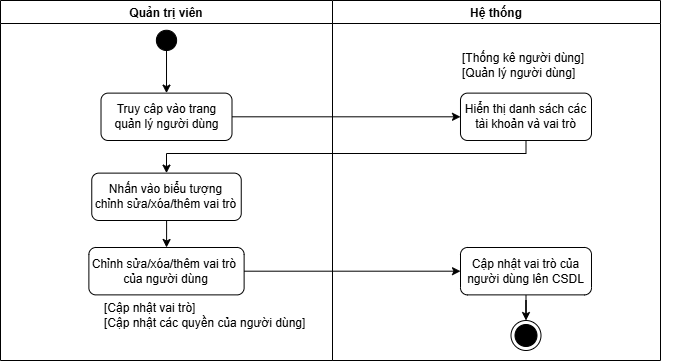

The diagram above was exported from draw.io. Its source (the exported page's mxGraphModel, read from the mxfile embedded in the PNG):
<mxGraphModel dx="1579" dy="810" grid="1" gridSize="10" guides="1" tooltips="1" connect="1" arrows="1" fold="1" page="1" pageScale="1" pageWidth="827" pageHeight="1169" math="0" shadow="0">
  <root>
    <mxCell id="0" />
    <mxCell id="1" parent="0" />
    <mxCell id="TvYJGCKfZiwM7kN1OF6K-1" value="Quản trị viên" style="swimlane;" vertex="1" parent="1">
      <mxGeometry x="420" y="340" width="332" height="360" as="geometry" />
    </mxCell>
    <mxCell id="TvYJGCKfZiwM7kN1OF6K-2" style="edgeStyle=orthogonalEdgeStyle;rounded=0;orthogonalLoop=1;jettySize=auto;html=1;entryX=0.5;entryY=0;entryDx=0;entryDy=0;" edge="1" parent="TvYJGCKfZiwM7kN1OF6K-1" source="TvYJGCKfZiwM7kN1OF6K-3" target="TvYJGCKfZiwM7kN1OF6K-4">
      <mxGeometry relative="1" as="geometry" />
    </mxCell>
    <mxCell id="TvYJGCKfZiwM7kN1OF6K-3" value="" style="verticalLabelPosition=bottom;verticalAlign=top;html=1;shape=mxgraph.flowchart.on-page_reference;fillColor=#000000;" vertex="1" parent="TvYJGCKfZiwM7kN1OF6K-1">
      <mxGeometry x="155.89" y="29.769999999999996" width="20.23" height="20.23" as="geometry" />
    </mxCell>
    <mxCell id="TvYJGCKfZiwM7kN1OF6K-4" value="Truy câp vào trang quản lý người dùng" style="rounded=1;whiteSpace=wrap;html=1;" vertex="1" parent="TvYJGCKfZiwM7kN1OF6K-1">
      <mxGeometry x="100.51" y="92.62" width="130.99" height="47.38" as="geometry" />
    </mxCell>
    <mxCell id="TvYJGCKfZiwM7kN1OF6K-5" style="edgeStyle=orthogonalEdgeStyle;rounded=0;orthogonalLoop=1;jettySize=auto;html=1;entryX=0.5;entryY=0;entryDx=0;entryDy=0;" edge="1" parent="TvYJGCKfZiwM7kN1OF6K-1" source="TvYJGCKfZiwM7kN1OF6K-6" target="TvYJGCKfZiwM7kN1OF6K-7">
      <mxGeometry relative="1" as="geometry" />
    </mxCell>
    <mxCell id="TvYJGCKfZiwM7kN1OF6K-6" value="Nhấn vào biểu tượng&lt;br&gt;chỉnh sửa/xóa/thêm vai trò" style="rounded=1;whiteSpace=wrap;html=1;" vertex="1" parent="TvYJGCKfZiwM7kN1OF6K-1">
      <mxGeometry x="91.26" y="172.62" width="149.49" height="47.38" as="geometry" />
    </mxCell>
    <mxCell id="TvYJGCKfZiwM7kN1OF6K-7" value="Chỉnh sửa/xóa/thêm&amp;nbsp;&lt;span style=&quot;background-color: transparent; color: light-dark(rgb(0, 0, 0), rgb(255, 255, 255));&quot;&gt;vai trò&amp;nbsp;&lt;/span&gt;&lt;div&gt;&lt;div&gt;của người dùng&lt;/div&gt;&lt;/div&gt;" style="rounded=1;whiteSpace=wrap;html=1;" vertex="1" parent="TvYJGCKfZiwM7kN1OF6K-1">
      <mxGeometry x="88.38000000000001" y="247" width="155.24" height="47.38" as="geometry" />
    </mxCell>
    <mxCell id="TvYJGCKfZiwM7kN1OF6K-8" value="[Cập nhật vai trò]&lt;div&gt;[Cập nhật các quyền của người dùng]&lt;/div&gt;" style="text;html=1;whiteSpace=wrap;strokeColor=none;fillColor=none;align=left;verticalAlign=middle;rounded=0;" vertex="1" parent="TvYJGCKfZiwM7kN1OF6K-1">
      <mxGeometry x="102" y="300" width="230" height="30" as="geometry" />
    </mxCell>
    <mxCell id="TvYJGCKfZiwM7kN1OF6K-9" value="Hệ thống" style="swimlane;startSize=23;" vertex="1" parent="1">
      <mxGeometry x="752" y="340" width="328" height="360" as="geometry" />
    </mxCell>
    <mxCell id="TvYJGCKfZiwM7kN1OF6K-10" value="Hiển thị danh sách các tài khoản và vai trò" style="rounded=1;whiteSpace=wrap;html=1;" vertex="1" parent="TvYJGCKfZiwM7kN1OF6K-9">
      <mxGeometry x="127.99999999999999" y="92.62" width="130.99" height="47.38" as="geometry" />
    </mxCell>
    <mxCell id="TvYJGCKfZiwM7kN1OF6K-11" style="edgeStyle=orthogonalEdgeStyle;rounded=0;orthogonalLoop=1;jettySize=auto;html=1;entryX=0.5;entryY=0;entryDx=0;entryDy=0;" edge="1" parent="TvYJGCKfZiwM7kN1OF6K-9" source="TvYJGCKfZiwM7kN1OF6K-12" target="TvYJGCKfZiwM7kN1OF6K-14">
      <mxGeometry relative="1" as="geometry" />
    </mxCell>
    <mxCell id="TvYJGCKfZiwM7kN1OF6K-12" value="Cập nhật vai trò của người dùng lên CSDL" style="rounded=1;whiteSpace=wrap;html=1;" vertex="1" parent="TvYJGCKfZiwM7kN1OF6K-9">
      <mxGeometry x="127.99999999999999" y="247" width="130.99" height="47.38" as="geometry" />
    </mxCell>
    <mxCell id="TvYJGCKfZiwM7kN1OF6K-13" value="[Thống kê người dùng]&lt;div&gt;[Quản lý người dùng]&lt;/div&gt;" style="text;html=1;whiteSpace=wrap;strokeColor=none;fillColor=none;align=left;verticalAlign=middle;rounded=0;" vertex="1" parent="TvYJGCKfZiwM7kN1OF6K-9">
      <mxGeometry x="128" y="50" width="230" height="30" as="geometry" />
    </mxCell>
    <mxCell id="TvYJGCKfZiwM7kN1OF6K-14" value="" style="ellipse;html=1;shape=endState;fillColor=#000000;strokeColor=#000000;" vertex="1" parent="TvYJGCKfZiwM7kN1OF6K-9">
      <mxGeometry x="178.5" y="320" width="30" height="30" as="geometry" />
    </mxCell>
    <mxCell id="TvYJGCKfZiwM7kN1OF6K-15" style="edgeStyle=orthogonalEdgeStyle;rounded=0;orthogonalLoop=1;jettySize=auto;html=1;" edge="1" parent="1" source="TvYJGCKfZiwM7kN1OF6K-4" target="TvYJGCKfZiwM7kN1OF6K-10">
      <mxGeometry relative="1" as="geometry" />
    </mxCell>
    <mxCell id="TvYJGCKfZiwM7kN1OF6K-16" style="edgeStyle=orthogonalEdgeStyle;rounded=0;orthogonalLoop=1;jettySize=auto;html=1;" edge="1" parent="1" source="TvYJGCKfZiwM7kN1OF6K-10" target="TvYJGCKfZiwM7kN1OF6K-6">
      <mxGeometry relative="1" as="geometry">
        <Array as="points">
          <mxPoint x="945" y="493" />
          <mxPoint x="586" y="493" />
        </Array>
      </mxGeometry>
    </mxCell>
    <mxCell id="TvYJGCKfZiwM7kN1OF6K-17" style="edgeStyle=orthogonalEdgeStyle;rounded=0;orthogonalLoop=1;jettySize=auto;html=1;" edge="1" parent="1" source="TvYJGCKfZiwM7kN1OF6K-7" target="TvYJGCKfZiwM7kN1OF6K-12">
      <mxGeometry relative="1" as="geometry" />
    </mxCell>
  </root>
</mxGraphModel>